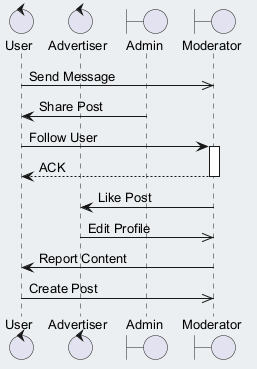

The diagram above was rendered by PlantUML. Its source (embedded in the PNG):
@startuml
skinparam backgroundColor #ECEFF1
skinparam classBackgroundColor #FFFFFF
skinparam classBorderColor #455A64
skinparam defaultFontSize 13
control "User" as U
control "Advertiser" as A
boundary "Admin" as A2
boundary "Moderator" as M
U ->> M : Send Message
A2 -> U : Share Post
U -> M : Follow User
activate M
M --> U : ACK
deactivate M
M -> A : Like Post
A ->> M : Edit Profile
M -> U : Report Content
U ->> M : Create Post
@enduml